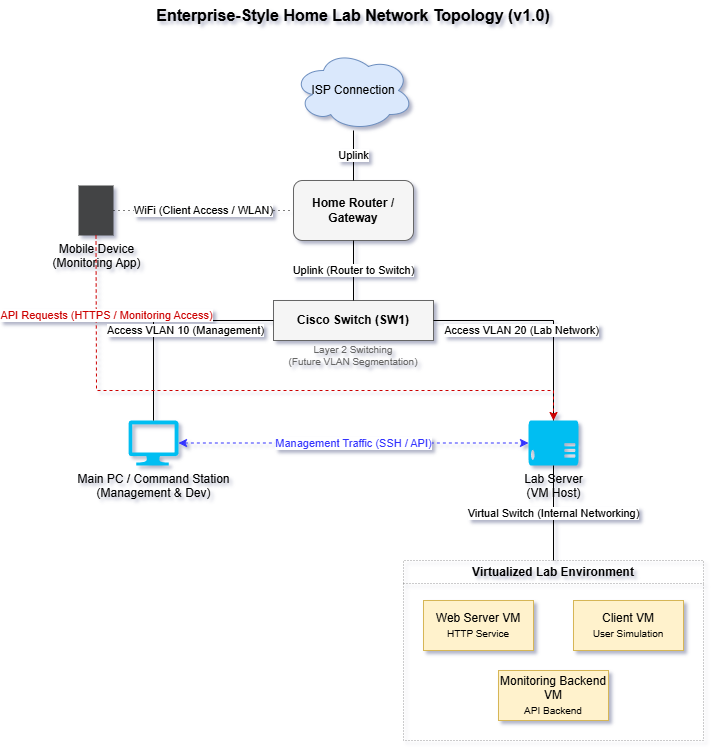

The diagram above was exported from draw.io. Its source (the exported page's mxGraphModel, read from the mxfile embedded in the PNG):
<mxGraphModel dx="328" dy="619" grid="1" gridSize="10" guides="1" tooltips="1" connect="1" arrows="1" fold="1" page="1" pageScale="1" pageWidth="850" pageHeight="1100" background="#ffffff" math="0" shadow="1">
  <root>
    <mxCell id="0" />
    <mxCell id="1" parent="0" />
    <mxCell id="TnASMLNtKkurFeKYaWiQ-57" parent="1" style="text;html=1;strokeColor=none;fillColor=none;align=center;verticalAlign=middle;whiteSpace=wrap;rounded=0;fontSize=16;" value="&lt;b&gt;Enterprise-Style Home Lab Network Topology (v1.0)&lt;/b&gt;" vertex="1">
      <mxGeometry height="30" width="400" x="1445" y="620" as="geometry" />
    </mxCell>
    <mxCell id="TnASMLNtKkurFeKYaWiQ-58" parent="1" style="ellipse;shape=cloud;whiteSpace=wrap;html=1;fillColor=#dae8fc;strokeColor=#6c8ebf;" value="ISP Connection" vertex="1">
      <mxGeometry height="80" width="120" x="1585" y="670" as="geometry" />
    </mxCell>
    <mxCell id="TnASMLNtKkurFeKYaWiQ-59" parent="1" style="rounded=1;whiteSpace=wrap;html=1;fillColor=#f5f5f5;strokeColor=#666666;fontStyle=1" value="Home Router / Gateway" vertex="1">
      <mxGeometry height="60" width="120" x="1585" y="800" as="geometry" />
    </mxCell>
    <mxCell id="TnASMLNtKkurFeKYaWiQ-60" parent="1" style="sketch=0;pointerEvents=1;shadow=0;dashed=0;html=1;strokeColor=none;fillColor=#434445;aspect=fixed;labelPosition=center;verticalLabelPosition=bottom;verticalAlign=top;align=center;outlineConnect=0;shape=mxgraph.mscae.enterprise.mobile_phone;" value="Mobile Device&#10;(Monitoring App)" vertex="1">
      <mxGeometry height="50" width="35" x="1370" y="805" as="geometry" />
    </mxCell>
    <mxCell id="TnASMLNtKkurFeKYaWiQ-61" parent="1" style="rounded=0;whiteSpace=wrap;html=1;fillColor=#f5f5f5;strokeColor=#666666;fontStyle=1" value="Cisco Switch (SW1)" vertex="1">
      <mxGeometry height="40" width="160" x="1565" y="920" as="geometry" />
    </mxCell>
    <mxCell id="TnASMLNtKkurFeKYaWiQ-62" parent="1" style="text;html=1;strokeColor=none;fillColor=none;align=center;verticalAlign=middle;whiteSpace=wrap;rounded=0;fontSize=10;fontColor=#666666;" value="Layer 2 Switching&#10;(Future VLAN Segmentation)" vertex="1">
      <mxGeometry height="30" width="160" x="1565" y="960" as="geometry" />
    </mxCell>
    <mxCell id="TnASMLNtKkurFeKYaWiQ-63" parent="1" style="verticalLabelPosition=bottom;html=1;verticalAlign=top;align=center;strokeColor=none;fillColor=#00BEF2;shape=mxgraph.azure.computer;pointerEvents=1;" value="Main PC / Command Station&#10;(Management &amp; Dev)" vertex="1">
      <mxGeometry height="45" width="50" x="1420" y="1040" as="geometry" />
    </mxCell>
    <mxCell id="TnASMLNtKkurFeKYaWiQ-64" parent="1" style="verticalLabelPosition=bottom;html=1;verticalAlign=top;align=center;strokeColor=none;fillColor=#00BEF2;shape=mxgraph.azure.server;pointerEvents=1;" value="Lab Server&#10;(VM Host)" vertex="1">
      <mxGeometry height="45" width="50" x="1820" y="1040" as="geometry" />
    </mxCell>
    <mxCell id="TnASMLNtKkurFeKYaWiQ-65" parent="1" style="swimlane;whiteSpace=wrap;html=1;dashed=1;dashPattern=1 2;fillColor=none;strokeColor=#999999;" value="Virtualized Lab Environment" vertex="1">
      <mxGeometry height="180" width="300" x="1695" y="1180" as="geometry" />
    </mxCell>
    <mxCell id="TnASMLNtKkurFeKYaWiQ-66" parent="TnASMLNtKkurFeKYaWiQ-65" style="rounded=0;whiteSpace=wrap;html=1;fillColor=#fff2cc;strokeColor=#d6b656;" value="Web Server VM&#10;&lt;font size=&quot;1&quot;&gt;HTTP Service&lt;/font&gt;" vertex="1">
      <mxGeometry height="50" width="110" x="20" y="40" as="geometry" />
    </mxCell>
    <mxCell id="TnASMLNtKkurFeKYaWiQ-67" parent="TnASMLNtKkurFeKYaWiQ-65" style="rounded=0;whiteSpace=wrap;html=1;fillColor=#fff2cc;strokeColor=#d6b656;" value="Client VM&#10;&lt;font size=&quot;1&quot;&gt;User Simulation&lt;/font&gt;" vertex="1">
      <mxGeometry height="50" width="110" x="170" y="40" as="geometry" />
    </mxCell>
    <mxCell id="TnASMLNtKkurFeKYaWiQ-68" parent="TnASMLNtKkurFeKYaWiQ-65" style="rounded=0;whiteSpace=wrap;html=1;fillColor=#fff2cc;strokeColor=#d6b656;" value="Monitoring Backend VM&#10;&lt;font size=&quot;1&quot;&gt;API Backend&lt;/font&gt;" vertex="1">
      <mxGeometry height="50" width="110" x="95" y="110" as="geometry" />
    </mxCell>
    <mxCell id="TnASMLNtKkurFeKYaWiQ-69" edge="1" parent="1" source="TnASMLNtKkurFeKYaWiQ-58" style="endArrow=none;html=1;exitX=0.5;exitY=1;exitDx=0;exitDy=0;entryX=0.5;entryY=0;entryDx=0;entryDy=0;rounded=0;" target="TnASMLNtKkurFeKYaWiQ-59" value="Uplink">
      <mxGeometry height="50" relative="1" width="50" as="geometry" />
    </mxCell>
    <mxCell id="TnASMLNtKkurFeKYaWiQ-70" edge="1" parent="1" source="TnASMLNtKkurFeKYaWiQ-59" style="endArrow=none;html=1;exitX=0.5;exitY=1;exitDx=0;exitDy=0;entryX=0.5;entryY=0;entryDx=0;entryDy=0;rounded=0;" target="TnASMLNtKkurFeKYaWiQ-61" value="Uplink (Router to Switch)">
      <mxGeometry height="50" relative="1" width="50" as="geometry" />
    </mxCell>
    <mxCell id="TnASMLNtKkurFeKYaWiQ-71" edge="1" parent="1" source="TnASMLNtKkurFeKYaWiQ-61" style="endArrow=none;html=1;exitX=0;exitY=0.5;exitDx=0;exitDy=0;entryX=0.5;entryY=0;entryDx=0;entryDy=0;entryPerimeter=0;rounded=0;" target="TnASMLNtKkurFeKYaWiQ-63" value="Access VLAN 10 (Management)">
      <mxGeometry height="50" relative="1" width="50" x="-0.2" y="10" as="geometry">
        <mxPoint as="offset" />
        <Array as="points">
          <mxPoint x="1445" y="940" />
        </Array>
      </mxGeometry>
    </mxCell>
    <mxCell id="TnASMLNtKkurFeKYaWiQ-72" edge="1" parent="1" source="TnASMLNtKkurFeKYaWiQ-61" style="endArrow=none;html=1;exitX=1;exitY=0.5;exitDx=0;exitDy=0;entryX=0.5;entryY=0;entryDx=0;entryDy=0;entryPerimeter=0;rounded=0;" target="TnASMLNtKkurFeKYaWiQ-64" value="Access VLAN 20 (Lab Network)">
      <mxGeometry height="50" relative="1" width="50" x="-0.2" y="-10" as="geometry">
        <mxPoint as="offset" />
        <Array as="points">
          <mxPoint x="1845" y="940" />
        </Array>
      </mxGeometry>
    </mxCell>
    <mxCell id="TnASMLNtKkurFeKYaWiQ-73" edge="1" parent="1" source="TnASMLNtKkurFeKYaWiQ-60" style="endArrow=none;html=1;dashed=1;dashPattern=1 4;exitX=1;exitY=0.5;exitDx=0;exitDy=0;entryX=0;entryY=0.5;entryDx=0;entryDy=0;rounded=0;" target="TnASMLNtKkurFeKYaWiQ-59" value="WiFi (Client Access / WLAN)">
      <mxGeometry height="50" relative="1" width="50" as="geometry" />
    </mxCell>
    <mxCell id="TnASMLNtKkurFeKYaWiQ-74" edge="1" parent="1" source="TnASMLNtKkurFeKYaWiQ-63" style="endArrow=classic;startArrow=classic;html=1;dashed=1;exitX=1;exitY=0.5;exitDx=0;exitDy=0;exitPerimeter=0;entryX=0;entryY=0.5;entryDx=0;entryDy=0;entryPerimeter=0;fontColor=#3333FF;strokeColor=#3333FF;rounded=0;" target="TnASMLNtKkurFeKYaWiQ-64" value="Management Traffic (SSH / API)">
      <mxGeometry height="50" relative="1" width="50" as="geometry" />
    </mxCell>
    <mxCell id="TnASMLNtKkurFeKYaWiQ-75" edge="1" parent="1" source="TnASMLNtKkurFeKYaWiQ-60" style="endArrow=classic;html=1;dashed=1;exitX=0.5;exitY=1;exitDx=0;exitDy=0;entryX=0.5;entryY=0;entryDx=0;entryDy=0;entryPerimeter=0;rounded=0;fontColor=#CC0000;strokeColor=#CC0000;" target="TnASMLNtKkurFeKYaWiQ-64" value="API Requests (HTTPS / Monitoring Access)">
      <mxGeometry height="50" relative="1" width="50" x="-0.75" y="10" as="geometry">
        <mxPoint as="offset" />
        <Array as="points">
          <mxPoint x="1388" y="1010" />
          <mxPoint x="1845" y="1010" />
        </Array>
      </mxGeometry>
    </mxCell>
    <mxCell id="TnASMLNtKkurFeKYaWiQ-76" edge="1" parent="1" source="TnASMLNtKkurFeKYaWiQ-64" style="endArrow=none;html=1;exitX=0.5;exitY=1;exitDx=0;exitDy=0;exitPerimeter=0;entryX=0.5;entryY=0;entryDx=0;entryDy=0;rounded=0;" target="TnASMLNtKkurFeKYaWiQ-65" value="Virtual Switch (Internal Networking)">
      <mxGeometry height="50" relative="1" width="50" as="geometry" />
    </mxCell>
  </root>
</mxGraphModel>